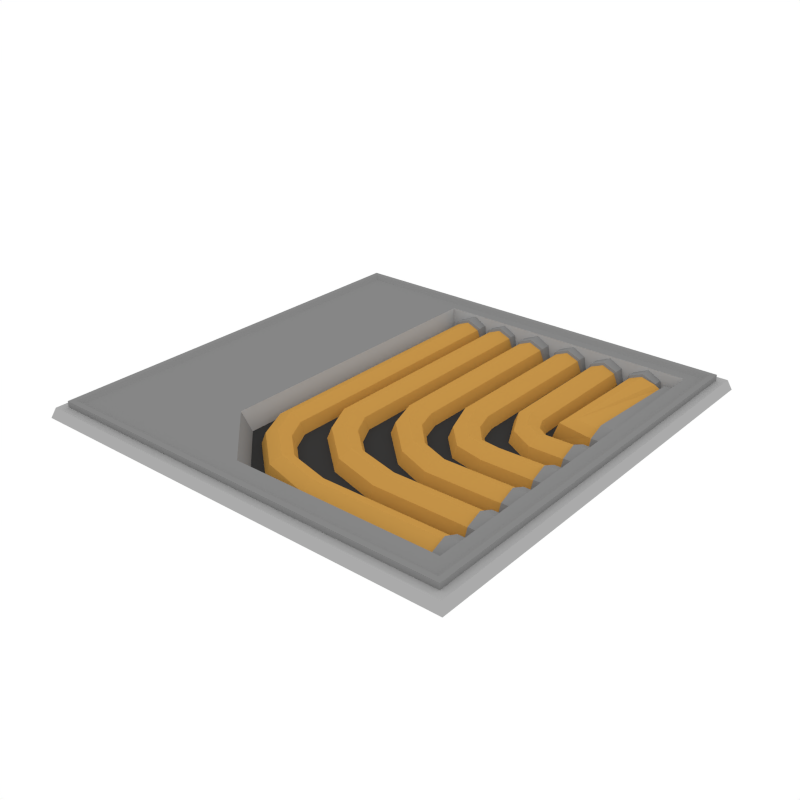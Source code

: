 # Source: RoofTile_InnerCorner_Pipes.blend  (saved by Blender 3.6.13; exported with 4.5.12 LTS)
import bpy
from mathutils import Matrix  # noqa: F401  (used for matrix-valued properties, if any)

bpy.ops.wm.read_factory_settings(use_empty=True)
scene = bpy.context.scene
scene.name = 'Scene'

# ---- collections
col_collection_1 = bpy.data.collections.new('Collection 1'); scene.collection.children.link(col_collection_1)

# ---- materials (node trees are filled in below, after node groups)
mat_accent = bpy.data.materials.new('Accent')
mat_accent.alpha_threshold = 0.0
mat_accent.diffuse_color = (0.5596, 0.2977, 0.06679, 1.0)
mat_accent.roughness = 0.5
mat_darkaccent = bpy.data.materials.new('DarkAccent')
mat_darkaccent.alpha_threshold = 0.0
mat_darkaccent.diffuse_color = (0.2266, 0.1234, 0.03015, 1.0)
mat_darkaccent.roughness = 0.5
mat_black = bpy.data.materials.new('Black')
mat_black.alpha_threshold = 0.0
mat_black.diffuse_color = (0.04203, 0.04203, 0.04203, 1.0)
mat_black.roughness = 0.5
mat_main = bpy.data.materials.new('Main')
mat_main.alpha_threshold = 0.0
mat_main.diffuse_color = (0.402, 0.402, 0.402, 1.0)
mat_main.roughness = 0.5
mat_darkgrey = bpy.data.materials.new('DarkGrey')
mat_darkgrey.alpha_threshold = 0.0
mat_darkgrey.diffuse_color = (0.2395, 0.2395, 0.2395, 1.0)
mat_darkgrey.roughness = 0.5
mat_light = bpy.data.materials.new('Light')
mat_light.alpha_threshold = 0.0
mat_light.diffuse_color = (0.4869, 0.4869, 0.4869, 1.0)
mat_light.roughness = 0.5

# ---- material node trees
mat_light.use_nodes = True; mat_light.node_tree.nodes.clear()
_N = mat_light.node_tree.nodes; _L = mat_light.node_tree.links
n0 = _N.new('ShaderNodeOutputMaterial'); n0.name = 'Material Output'; n0.location = (300, 300)
n1 = _N.new('ShaderNodeEmission'); n1.name = 'Emission'; n1.location = (10, 300)
n1.inputs[0].default_value = (1.0, 0.812, 0.3343, 1.0)
n1.inputs[1].default_value = 3.1
_L.new(n1.outputs[0], n0.inputs[0])
n0.is_active_output = True

# ---- world
world_world = bpy.data.worlds.new('World'); scene.world = world_world
world_world.color = (1.0, 1.0, 1.0)
world_world.use_sun_shadow = False
world_world.sun_shadow_jitter_overblur = 0.0
world_world.cycles.sampling_method = 'NONE'
world_world.cycles.sample_map_resolution = 256

# ---- meshes
me_plane_334 = bpy.data.meshes.new('Plane.334')
me_plane_334.from_pydata([(0.9832, -0.9832, 0.04575), (0.9832, 0.9832, 0.04575), (-0.9832, -0.9832, 0.04575), (-0.9832, 0.9832, 0.04575), (0.9475, -0.9475, 0.01293), (0.9475, 0.9475, 0.01293), (-0.9475, -0.9475, 0.01293), (-0.9475, 0.9475, 0.01293), (-0.9475, -0.9475, 0.07311), (0.9475, -0.9475, 0.07311), (0.9475, 0.9475, 0.07311), (-0.9475, 0.9475, 0.07311), (-0.9241, -0.9241, 0.07311), (0.9241, -0.9241, 0.07311), (0.9241, 0.9241, 0.07311), (-0.9241, 0.9241, 0.07311), (-0.9002, -0.9002, 0.05943), (0.9002, -0.9002, 0.05943), (0.9002, 0.9002, 0.05943), (-0.9002, 0.9002, 0.05943), (0.8483, -0.8198, 0.05943), (0.8483, 0.8483, 0.05943), (-0.3677, 0.8483, 0.05943), (0.819, -0.7905, -0.03298), (0.819, 0.819, -0.03298), (-0.3384, 0.819, -0.03298), (-1.0, 1.0, 5.946e-07), (1.0, 1.0, 5.712e-08), (1.0, -1.0, -5.946e-07), (-1.0, -1.0, -5.712e-08), (-0.9091, 0.9091, -0.039), (0.9091, 0.9091, -0.039), (0.9091, -0.9091, -0.039), (-0.9091, -0.9091, -0.039), (-0.936, -0.936, 0.04575), (0.936, -0.936, 0.04575), (0.936, 0.936, 0.04575), (-0.936, 0.936, 0.04575), (0.4052, 0.8556, -0.04021), (0.5877, 0.8556, -0.04021), (0.4965, 0.8556, 0.05101), (0.561, 0.8556, 0.02429), (0.432, 0.8556, 0.02429), (0.416, 0.7846, -0.04021), (0.5769, 0.7846, -0.04021), (0.4965, 0.7846, 0.04022), (0.5533, 0.7846, 0.01666), (0.4396, 0.7846, 0.01666), (0.432, 0.7899, 0.02429), (0.561, 0.7899, 0.02429), (0.4965, 0.7899, 0.05101), (0.5877, 0.7899, -0.04021), (0.4052, 0.7899, -0.04021), (0.7905, -0.01376, -0.04021), (0.7905, 0.157, -0.04021), (0.7905, 0.07161, 0.04516), (0.7905, 0.132, 0.02015), (0.7905, 0.01125, 0.02015), (0.7905, -0.02682, -0.04021), (0.7905, 0.17, -0.04021), (0.7905, 0.07161, 0.05821), (0.7905, 0.1412, 0.02938), (0.7905, 0.002018, 0.02938), (0.8949, -0.02682, -0.04021), (0.8949, 0.17, -0.04021), (0.8949, 0.07161, 0.05821), (0.8949, 0.1412, 0.02938), (0.8949, 0.002019, 0.02938), (0.02672, 0.8536, -0.04021), (0.2092, 0.8536, -0.04021), (0.1179, 0.8536, 0.05101), (0.1824, 0.8536, 0.02429), (0.05345, 0.8536, 0.02429), (0.03752, 0.7826, -0.04021), (0.1984, 0.7826, -0.04021), (0.1179, 0.7826, 0.04022), (0.1748, 0.7826, 0.01666), (0.06108, 0.7826, 0.01666), (0.05345, 0.7879, 0.02429), (0.1825, 0.7879, 0.02429), (0.1179, 0.7879, 0.05101), (0.2092, 0.7879, -0.04021), (0.02672, 0.7879, -0.04021), (0.7905, -0.4145, -0.04021), (0.7905, -0.2438, -0.04021), (0.7905, -0.3292, 0.04516), (0.7905, -0.2688, 0.02015), (0.7905, -0.3895, 0.02015), (0.7905, -0.4276, -0.04021), (0.7905, -0.2307, -0.04021), (0.7905, -0.3292, 0.05821), (0.7905, -0.2596, 0.02938), (0.7905, -0.3988, 0.02938), (0.8949, -0.4276, -0.04021), (0.8949, -0.2307, -0.04021), (0.8949, -0.3292, 0.05821), (0.8949, -0.2596, 0.02938), (0.8949, -0.3988, 0.02938), (0.8949, -0.1983, 0.02938), (0.8949, -0.05915, 0.02938), (0.8949, -0.1287, 0.05821), (0.8949, -0.03032, -0.04021), (0.8949, -0.2272, -0.04021), (0.7905, -0.1983, 0.02938), (0.7905, -0.05915, 0.02938), (0.7905, -0.1287, 0.05821), (0.7905, -0.03032, -0.04021), (0.7905, -0.2272, -0.04021), (0.7905, -0.1891, 0.02015), (0.7905, -0.06838, 0.02015), (0.7905, -0.1287, 0.04516), (0.7905, -0.04337, -0.04021), (0.7905, -0.2141, -0.04021), (0.2173, 0.7978, -0.04021), (0.3997, 0.7978, -0.04021), (0.3085, 0.7978, 0.05101), (0.373, 0.7978, 0.02429), (0.244, 0.7978, 0.02429), (0.2516, 0.7925, 0.01666), (0.3653, 0.7925, 0.01666), (0.3085, 0.7925, 0.04022), (0.3889, 0.7925, -0.04021), (0.228, 0.7925, -0.04021), (0.244, 0.8635, 0.02429), (0.373, 0.8635, 0.02429), (0.3085, 0.8635, 0.05101), (0.3997, 0.8635, -0.04021), (0.2173, 0.8635, -0.04021), (0.1608, -0.4144, 0.01784), (0.1294, -0.5415, -0.04021), (0.1478, -0.467, 0.04189), (0.1662, -0.3926, -0.04021), (0.1348, -0.5197, 0.01784), (0.01429, -0.2076, -0.04021), (-0.123, -0.2076, 0.01666), (-0.009274, -0.2076, 0.01666), (-0.1466, -0.2076, -0.04021), (-0.06615, -0.2076, 0.04022), (0.06194, -0.2982, -0.04021), (-0.05229, -0.3583, 0.01728), (0.04234, -0.3085, 0.01728), (-0.07189, -0.3686, -0.04021), (-0.004974, -0.3334, 0.04109), (0.3591, -0.4411, -0.04021), (0.3591, -0.4654, 0.01841), (0.3591, -0.6069, -0.04021), (0.3591, -0.5826, 0.01841), (0.3591, -0.524, 0.04269), (0.8949, -0.5936, 0.02938), (0.8949, -0.4544, 0.02938), (0.8949, -0.524, 0.05821), (0.8949, -0.4256, -0.04021), (0.8949, -0.6224, -0.04021), (0.7905, -0.5936, 0.02938), (0.7905, -0.4544, 0.02938), (0.7905, -0.524, 0.05821), (0.7905, -0.4256, -0.04021), (0.7905, -0.6224, -0.04021), (0.7905, -0.5844, 0.02015), (0.7905, -0.4637, 0.02015), (0.7905, -0.524, 0.04516), (0.7905, -0.4386, -0.04021), (0.7905, -0.6094, -0.04021), (-0.1574, 0.8069, -0.04021), (0.02508, 0.8069, -0.04021), (-0.06615, 0.8069, 0.05101), (-0.001643, 0.8069, 0.02429), (-0.1306, 0.8069, 0.02429), (-0.123, 0.8016, 0.01666), (-0.009274, 0.8016, 0.01666), (-0.06615, 0.8016, 0.04022), (0.01429, 0.8016, -0.04021), (-0.1466, 0.8016, -0.04021), (-0.1306, 0.8726, 0.02429), (-0.001644, 0.8726, 0.02429), (-0.06615, 0.8726, 0.05101), (0.02508, 0.8726, -0.04021), (-0.1574, 0.8726, -0.04021), (0.6308, 0.07161, 0.04269), (0.6308, 0.01299, 0.01841), (0.6308, -0.01129, -0.04021), (0.6308, 0.1302, 0.01841), (0.6308, 0.1545, -0.04021), (0.5473, 0.1216, 0.04109), (0.5018, 0.06116, -0.04021), (0.5794, 0.1643, 0.01728), (0.5151, 0.07885, 0.01728), (0.5928, 0.182, -0.04021), (0.4965, 0.2244, 0.04022), (0.416, 0.2244, -0.04021), (0.5533, 0.2244, 0.01666), (0.4396, 0.2244, 0.01666), (0.5769, 0.2244, -0.04021), (0.5483, -0.1287, 0.04269), (0.5483, -0.1874, 0.01841), (0.5483, -0.2116, -0.04021), (0.5483, -0.07013, 0.01841), (0.5483, -0.04584, -0.04021), (0.3525, -0.012, 0.04109), (0.294, -0.05993, -0.04021), (0.3938, 0.02188, 0.01728), (0.3111, -0.04589, 0.01728), (0.411, 0.03592, -0.04021), (0.3085, 0.1138, 0.04022), (0.228, 0.1138, -0.04021), (0.3653, 0.1138, 0.01666), (0.2516, 0.1138, 0.01666), (0.3889, 0.1138, -0.04021), (0.4151, -0.1571, 0.01784), (0.4702, -0.03826, -0.04021), (0.4379, -0.1079, 0.04189), (0.4056, -0.1775, -0.04021), (0.4607, -0.05865, 0.01784), (0.4419, -0.3292, 0.04269), (0.4419, -0.3878, 0.01841), (0.4419, -0.4121, -0.04021), (0.4419, -0.2706, 0.01841), (0.4419, -0.2463, -0.04021), (0.1602, -0.1385, 0.04109), (0.0933, -0.1738, -0.04021), (0.2075, -0.1136, 0.01728), (0.1129, -0.1635, 0.01728), (0.2271, -0.1033, -0.04021), (0.1179, -0.01278, 0.04022), (0.03752, -0.01277, -0.04021), (0.1748, -0.01278, 0.01666), (0.06108, -0.01278, 0.01666), (0.1984, -0.01278, -0.04021), (0.2811, -0.3249, 0.01784), (0.3125, -0.1977, -0.04021), (0.2941, -0.2722, 0.04189), (0.2757, -0.3467, -0.04021), (0.3071, -0.2195, 0.01784), (0.5923, 0.8597, -0.04021), (0.7748, 0.8597, -0.04021), (0.6836, 0.8597, 0.05101), (0.7481, 0.8597, 0.02429), (0.6191, 0.8597, 0.02429), (0.6031, 0.7887, -0.04021), (0.7678, 0.7904, -0.04021), (0.6836, 0.7887, 0.04022), (0.7404, 0.7887, 0.01666), (0.6267, 0.7887, 0.01666), (0.6191, 0.7941, 0.02429), (0.7481, 0.7941, 0.02429), (0.6836, 0.7941, 0.05101), (0.7748, 0.7941, -0.04021), (0.5923, 0.7941, -0.04021), (0.7905, 0.1842, -0.04021), (0.7905, 0.8074, -0.04021), (0.7905, 0.2696, 0.04516), (0.7905, 0.7824, 0.02015), (0.7905, 0.2092, 0.02015), (0.7905, 0.1711, -0.04021), (0.7905, 0.8205, -0.04021), (0.7905, 0.2696, 0.05821), (0.7905, 0.7917, 0.02938), (0.7905, 0.2, 0.02938), (0.8949, 0.1711, -0.04021), (0.8949, 0.8205, -0.04021), (0.8949, 0.2696, 0.05821), (0.8949, 0.7917, 0.02938), (0.8949, 0.2, 0.02938), (0.7831, 0.2696, 0.04269), (0.7831, 0.2109, 0.01841), (0.7831, 0.1867, -0.04021), (0.7831, 0.7807, 0.01841), (0.7831, 0.805, -0.04021), (0.7725, 0.7907, -0.03451), (0.628, 0.2286, 0.03047), (0.7532, 0.7749, 0.03047), (0.6076, 0.2102, -0.04156), (0.6773, 0.273, 0.04632), (0.7778, 0.2179, 0.01784), (0.7786, 0.7947, -0.04021), (0.7781, 0.2694, 0.04189), (0.7777, 0.1966, -0.04021), (0.7784, 0.7734, 0.01784), (-0.009283, -0.6097, 0.01784), (-0.04074, -0.7369, -0.04021), (-0.02231, -0.6624, 0.04189), (-0.003885, -0.5879, -0.04021), (-0.03534, -0.715, 0.01784), (-0.1558, -0.403, -0.04021), (-0.2931, -0.403, 0.01666), (-0.1794, -0.403, 0.01666), (-0.3167, -0.403, -0.04021), (-0.2363, -0.403, 0.04022), (-0.1082, -0.4935, -0.04021), (-0.2224, -0.5536, 0.01728), (-0.1278, -0.5038, 0.01728), (-0.242, -0.564, -0.04021), (-0.1751, -0.5287, 0.04109), (0.189, -0.6365, -0.04021), (0.189, -0.6607, 0.01841), (0.189, -0.8023, -0.04021), (0.189, -0.778, 0.01841), (0.189, -0.7194, 0.04269), (0.8949, -0.7889, 0.02938), (0.8949, -0.6498, 0.02938), (0.8949, -0.7194, 0.05821), (0.8949, -0.6209, -0.04021), (0.8949, -0.8178, -0.04021), (0.7905, -0.7889, 0.02938), (0.7905, -0.6498, 0.02938), (0.7905, -0.7194, 0.05821), (0.7905, -0.6209, -0.04021), (0.7905, -0.8178, -0.04021), (0.7905, -0.7797, 0.02015), (0.7905, -0.659, 0.02015), (0.7905, -0.7194, 0.04516), (0.7905, -0.634, -0.04021), (0.7905, -0.8047, -0.04021), (-0.3275, 0.792, -0.04021), (-0.145, 0.792, -0.04021), (-0.2363, 0.792, 0.05101), (-0.1718, 0.792, 0.02429), (-0.3008, 0.792, 0.02429), (-0.2931, 0.7867, 0.01666), (-0.1794, 0.7867, 0.01666), (-0.2363, 0.7867, 0.04022), (-0.1558, 0.7867, -0.04021), (-0.3167, 0.7867, -0.04021), (-0.3008, 0.8576, 0.02429), (-0.1718, 0.8576, 0.02429), (-0.2363, 0.8576, 0.05101), (-0.145, 0.8576, -0.04021), (-0.3275, 0.8576, -0.04021), (-0.3677, -0.5457, 0.05943), (-0.09358, -0.8198, 0.05943), (-0.5531, -0.5529, 0.05943), (-0.06432, -0.7905, -0.03298), (-0.3384, -0.5164, -0.03298)], [], [(1, 3, 37, 36), (8, 9, 13, 12), (5, 7, 11, 10), (6, 4, 9, 8), (10, 11, 15, 14), (18, 19, 22, 21), (14, 15, 19, 18), (12, 13, 17, 16), (22, 328, 332, 25), (21, 22, 25, 24), (16, 17, 20, 329, 330), (0, 28, 27, 1), (7, 6, 8, 11), (4, 5, 10, 9), (15, 12, 16, 19), (11, 8, 12, 15), (9, 10, 14, 13), (13, 14, 18, 17), (331, 23, 24, 25, 332), (329, 20, 23, 331), (17, 18, 21, 20), (20, 21, 24, 23), (3, 26, 29, 2), (2, 29, 28, 0), (1, 27, 26, 3), (37, 34, 33, 30), (34, 35, 32, 33), (36, 37, 30, 31), (32, 31, 30, 33), (35, 36, 31, 32), (2, 0, 35, 34), (3, 2, 34, 37), (0, 1, 36, 35), (179, 57, 55, 178), (51, 49, 46, 44), (50, 48, 47, 45), (48, 52, 43, 47), (49, 50, 45, 46), (39, 41, 49, 51), (42, 38, 52, 48), (40, 42, 48, 50), (41, 40, 50, 49), (178, 55, 56, 181), (180, 53, 57, 179), (181, 56, 54, 182), (54, 56, 61, 59), (57, 53, 58, 62), (55, 57, 62, 60), (56, 55, 60, 61), (61, 60, 65, 66), (59, 61, 66, 64), (62, 58, 63, 67), (60, 62, 67, 65), (89, 91, 96, 94), (70, 72, 78, 80), (216, 86, 84, 217), (79, 80, 75, 76), (85, 87, 92, 90), (78, 82, 73, 77), (81, 79, 76, 74), (214, 87, 85, 213), (80, 78, 77, 75), (84, 86, 91, 89), (69, 71, 79, 81), (72, 68, 82, 78), (90, 92, 97, 95), (91, 90, 95, 96), (92, 88, 93, 97), (215, 83, 87, 214), (71, 70, 80, 79), (213, 85, 86, 216), (86, 85, 90, 91), (87, 83, 88, 92), (124, 125, 115, 116), (108, 112, 107, 103), (193, 110, 109, 196), (109, 110, 105, 104), (195, 112, 108, 194), (103, 107, 102, 98), (105, 103, 98, 100), (104, 105, 100, 99), (106, 104, 99, 101), (196, 109, 111, 197), (110, 108, 103, 105), (111, 109, 104, 106), (123, 127, 113, 117), (125, 123, 117, 115), (126, 124, 116, 114), (116, 115, 120, 119), (194, 108, 110, 193), (115, 117, 118, 120), (117, 113, 122, 118), (114, 116, 119, 121), (169, 135, 133, 171), (142, 130, 128, 140), (172, 136, 134, 168), (140, 128, 131, 138), (170, 137, 135, 169), (168, 134, 137, 170), (141, 129, 132, 139), (139, 132, 130, 142), (136, 141, 139, 134), (135, 140, 138, 133), (137, 142, 140, 135), (134, 139, 142, 137), (128, 144, 143, 131), (130, 147, 144, 128), (132, 146, 147, 130), (129, 145, 146, 132), (165, 167, 168, 170), (154, 155, 150, 149), (161, 159, 154, 156), (145, 162, 158, 146), (176, 174, 166, 164), (159, 160, 155, 154), (158, 162, 157, 153), (174, 175, 165, 166), (147, 160, 159, 144), (173, 177, 163, 167), (153, 157, 152, 148), (155, 153, 148, 150), (164, 166, 169, 171), (146, 158, 160, 147), (167, 163, 172, 168), (160, 158, 153, 155), (156, 154, 149, 151), (144, 159, 161, 143), (166, 165, 170, 169), (175, 173, 167, 165), (185, 181, 182, 187), (184, 180, 179, 186), (183, 178, 181, 185), (186, 179, 178, 183), (191, 186, 183, 188), (188, 183, 185, 190), (189, 184, 186, 191), (190, 185, 187, 192), (46, 190, 192, 44), (43, 189, 191, 47), (45, 188, 190, 46), (47, 191, 188, 45), (212, 196, 197, 209), (211, 195, 194, 208), (210, 193, 196, 212), (208, 194, 193, 210), (206, 201, 198, 203), (203, 198, 200, 205), (204, 199, 201, 206), (205, 200, 202, 207), (119, 205, 207, 121), (122, 204, 206, 118), (120, 203, 205, 119), (118, 206, 203, 120), (201, 208, 210, 198), (198, 210, 212, 200), (199, 211, 208, 201), (200, 212, 209, 202), (232, 216, 217, 229), (231, 215, 214, 228), (230, 213, 216, 232), (228, 214, 213, 230), (226, 221, 218, 223), (223, 218, 220, 225), (224, 219, 221, 226), (225, 220, 222, 227), (76, 225, 227, 74), (73, 224, 226, 77), (75, 223, 225, 76), (77, 226, 223, 75), (221, 228, 230, 218), (218, 230, 232, 220), (219, 231, 228, 221), (220, 232, 229, 222), (264, 252, 250, 263), (246, 244, 241, 239), (245, 243, 242, 240), (243, 247, 238, 242), (244, 245, 240, 241), (234, 236, 244, 246), (237, 233, 247, 243), (235, 237, 243, 245), (236, 235, 245, 244), (263, 250, 251, 266), (265, 248, 252, 264), (266, 251, 249, 267), (249, 251, 256, 254), (252, 248, 253, 257), (250, 252, 257, 255), (251, 250, 255, 256), (256, 255, 260, 261), (254, 256, 261, 259), (257, 253, 258, 262), (255, 257, 262, 260), (277, 266, 267, 274), (276, 265, 264, 273), (275, 263, 266, 277), (273, 264, 263, 275), (240, 272, 270, 241), (238, 271, 269, 242), (241, 270, 268, 239), (272, 275, 277, 270), (271, 276, 273, 269), (270, 277, 274, 268), (242, 269, 272, 240), (269, 273, 275, 272), (319, 285, 283, 321), (292, 280, 278, 290), (322, 286, 284, 318), (290, 278, 281, 288), (320, 287, 285, 319), (318, 284, 287, 320), (291, 279, 282, 289), (289, 282, 280, 292), (286, 291, 289, 284), (285, 290, 288, 283), (287, 292, 290, 285), (284, 289, 292, 287), (278, 294, 293, 281), (280, 297, 294, 278), (282, 296, 297, 280), (279, 295, 296, 282), (315, 317, 318, 320), (304, 305, 300, 299), (311, 309, 304, 306), (295, 312, 308, 296), (326, 324, 316, 314), (309, 310, 305, 304), (308, 312, 307, 303), (324, 325, 315, 316), (297, 310, 309, 294), (323, 327, 313, 317), (303, 307, 302, 298), (305, 303, 298, 300), (314, 316, 319, 321), (296, 308, 310, 297), (317, 313, 322, 318), (310, 308, 303, 305), (306, 304, 299, 301), (294, 309, 311, 293), (316, 315, 320, 319), (325, 323, 317, 315), (328, 330, 329), (328, 329, 331, 332), (19, 16, 330, 328, 22)])
me_plane_334.polygons.foreach_set('material_index', [3, 4, 4, 4, 4, 4, 4, 4, 3, 3, 4, 3, 4, 4, 4, 4, 4, 4, 2, 3, 4, 3, 3, 3, 3, 3, 3, 3, 3, 3, 3, 3, 3, 0, 4, 4, 4, 4, 4, 4, 4, 4, 0, 0, 0, 4, 4, 4, 4, 4, 4, 4, 4, 4, 4, 0, 4, 4, 4, 4, 0, 4, 4, 4, 4, 4, 4, 4, 0, 4, 0, 4, 4, 4, 4, 0, 4, 0, 4, 4, 4, 4, 0, 4, 4, 4, 4, 4, 4, 0, 4, 4, 4, 0, 0, 0, 0, 0, 0, 0, 0, 0, 0, 0, 0, 0, 0, 0, 0, 4, 4, 4, 0, 4, 4, 4, 4, 0, 4, 4, 4, 4, 0, 4, 4, 4, 0, 4, 4, 0, 0, 0, 0, 0, 0, 0, 0, 0, 0, 0, 0, 0, 0, 0, 0, 0, 0, 0, 0, 0, 0, 0, 0, 0, 0, 0, 0, 0, 0, 0, 0, 0, 0, 0, 0, 0, 0, 0, 0, 0, 0, 0, 0, 0, 4, 4, 4, 4, 4, 4, 4, 4, 0, 0, 0, 4, 4, 4, 4, 4, 4, 4, 4, 0, 0, 0, 0, 0, 0, 0, 0, 0, 0, 0, 0, 0, 0, 0, 0, 0, 0, 0, 0, 0, 0, 0, 0, 0, 0, 0, 0, 4, 4, 4, 0, 4, 4, 4, 4, 0, 4, 4, 4, 4, 0, 4, 4, 4, 0, 4, 4, 4, 4, 4])
me_plane_334.materials.append(mat_accent)
me_plane_334.materials.append(mat_darkaccent)
me_plane_334.materials.append(mat_black)
me_plane_334.materials.append(mat_main)
me_plane_334.materials.append(mat_darkgrey)
me_plane_334.materials.append(mat_light)
me_plane_334.use_remesh_preserve_volume = False
me_plane_334.use_remesh_preserve_attributes = False
me_plane_334.use_mirror_vertex_groups = False
me_plane_334.update()

# ---- objects
ob_rooftile_innercorner_pipes = bpy.data.objects.new('RoofTile_InnerCorner_Pipes', me_plane_334)

# ---- transforms, parenting, visibility, modifiers, constraints
ob_rooftile_innercorner_pipes.location = (0.0, 0.0, 0.0)
ob_rooftile_innercorner_pipes.lineart.crease_threshold = 0.0

# ---- collection membership
col_collection_1.objects.link(ob_rooftile_innercorner_pipes)

# ---- scene / render settings (as saved in the file)
scene.frame_start = 1; scene.frame_end = 250; scene.frame_set(0)
scene.render.engine = 'CYCLES'
scene.render.resolution_x = 1000
scene.render.resolution_y = 1000
scene.render.dither_intensity = 0.0
scene.cycles.samples = 200
scene.cycles.sampling_pattern = 'TABULATED_SOBOL'
scene.cycles.light_sampling_threshold = 0.0
scene.cycles.use_adaptive_sampling = False
scene.cycles.use_light_tree = False
scene.cycles.caustics_reflective = False
scene.cycles.caustics_refractive = False
scene.cycles.blur_glossy = 0.0
scene.cycles.max_bounces = 2
scene.cycles.pixel_filter_type = 'GAUSSIAN'
scene.cycles.sample_clamp_indirect = 0.0
scene.view_settings.view_transform = 'Standard'
bpy.context.view_layer.update()

# ---- added for rendering (the .blend has no active camera): camera
cam_auto = bpy.data.cameras.new('AutoCamera')
cam_auto.lens = 50.0
cam_auto.sensor_width = 36.0
cam_auto.clip_end = 1000.0
ob_auto_camera = bpy.data.objects.new('AutoCamera', cam_auto)
scene.collection.objects.link(ob_auto_camera)
ob_auto_camera.location = (2.61908, -3.1429, 2.11104)
ob_auto_camera.rotation_euler = (1.09748, -7.21219e-08, 0.694738)
scene.camera = ob_auto_camera
bpy.context.view_layer.update()
